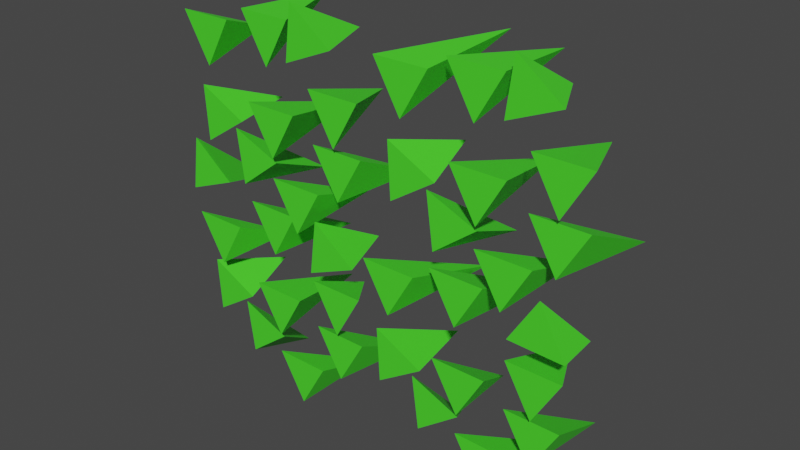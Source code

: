 # Source: GrassStageZero.blend  (saved by Blender 2.92.15; exported with 4.5.12 LTS)
import bpy
from mathutils import Matrix  # noqa: F401  (used for matrix-valued properties, if any)

bpy.ops.wm.read_factory_settings(use_empty=True)
scene = bpy.context.scene
scene.name = 'Scene'

# ---- collections
col_collection = bpy.data.collections.new('Collection'); scene.collection.children.link(col_collection)

# ---- materials (node trees are filled in below, after node groups)
mat_material_001 = bpy.data.materials.new('Material.001')
mat_material_001.use_transparent_shadow = False

# ---- material node trees
mat_material_001.use_nodes = True; mat_material_001.node_tree.nodes.clear()
_N = mat_material_001.node_tree.nodes; _L = mat_material_001.node_tree.links
n0 = _N.new('ShaderNodeBsdfPrincipled'); n0.name = 'Principled BSDF'; n0.location = (10, 300)
n0.distribution = 'GGX'
n0.subsurface_method = 'BURLEY'
n0.inputs[0].default_value = (0.06927, 0.8, 0.02511, 1.0)
n0.inputs[3].default_value = 1.45
n0.inputs[27].default_value = (0.0, 0.0, 0.0, 1.0)
n0.inputs[28].default_value = 1.0
n1 = _N.new('ShaderNodeOutputMaterial'); n1.name = 'Material Output'; n1.location = (300, 300)
_L.new(n0.outputs[0], n1.inputs[0])
n1.is_active_output = True

# ---- world
world_world = bpy.data.worlds.new('World'); scene.world = world_world
world_world.use_nodes = True; world_world.node_tree.nodes.clear()
_N = world_world.node_tree.nodes; _L = world_world.node_tree.links
n0 = _N.new('ShaderNodeOutputWorld'); n0.name = 'World Output'; n0.location = (300, 300)
n1 = _N.new('ShaderNodeBackground'); n1.name = 'Background'; n1.location = (10, 300)
n1.inputs[0].default_value = (0.05088, 0.05088, 0.05088, 1.0)
_L.new(n1.outputs[0], n0.inputs[0])
n0.is_active_output = True
world_world.color = (0.05088, 0.05088, 0.05088)
world_world.use_sun_shadow = False
world_world.sun_shadow_jitter_overblur = 0.0

# ---- meshes
me_cone = bpy.data.meshes.new('Cone')
me_cone.from_pydata([(-3.226, 0.04595, -0.7262), (-2.36, 0.04661, -0.4935), (-4.092, 0.04661, -0.4935), (-2.956, 3.026, -0.5834), (-2.513, 0.04726, -0.265), (-0.9151, 0.04755, -0.1611), (-2.294, 0.04802, 0.001547), (-1.646, 2.029, -0.1574), (-5.633, 0.04693, -0.3818), (-4.767, 0.04759, -0.1492), (-6.499, 0.04759, -0.1492), (-4.991, 1.667, -0.239), (-4.699, 0.2886, -0.6234), (-6.247, 0.2889, -0.5027), (-6.147, 0.2882, -0.7709), (-5.012, 2.27, -0.6045), (-0.8815, 0.04636, -0.5827), (-0.01552, 0.04702, -0.35), (-1.748, 0.04702, -0.35), (-1.267, 2.553, -0.4399), (-2.382, 0.04502, -1.054), (-1.516, 0.04568, -0.8216), (-3.248, 0.04568, -0.8216), (-1.434, 2.026, -0.9114), (-4.714, 0.2752, -0.9284), (-3.341, 0.2757, -0.7645), (-4.943, 0.276, -0.6621), (-3.668, 2.607, -0.9208), (-0.9914, 0.2755, -0.8462), (-0.1253, 0.2761, -0.6135), (-1.857, 0.2761, -0.6135), (-0.04333, 2.607, -0.7773), (-3.541, 0.2835, -0.3282), (-2.675, 0.2841, -0.09555), (-4.407, 0.2841, -0.09555), (-3.337, 2.616, -0.06665), (-3.276, 0.03551, -1.635), (-2.41, 0.03617, -1.402), (-4.142, 0.03617, -1.402), (-3.006, 3.015, -1.492), (-1.886, 0.03668, -1.223), (-0.2883, 0.03698, -1.119), (-1.667, 0.03744, -0.9565), (-1.019, 2.018, -1.115), (-5.682, 0.03624, -1.378), (-4.816, 0.0369, -1.145), (-6.549, 0.0369, -1.145), (-4.297, 1.548, -1.235), (-4.749, 0.2781, -1.532), (-6.296, 0.2785, -1.412), (-6.196, 0.2777, -1.68), (-5.248, 2.259, -1.47), (-0.9312, 0.03592, -1.492), (-0.06519, 0.03658, -1.259), (-1.797, 0.03658, -1.259), (-1.317, 1.686, -1.349), (-2.432, 0.03458, -1.963), (-1.566, 0.03524, -1.73), (-3.298, 0.03524, -1.73), (-1.484, 2.016, -1.82), (-4.764, 0.2648, -1.837), (-3.391, 0.2653, -1.673), (-4.992, 0.2655, -1.571), (-4.677, 2.596, -1.946), (-1.041, 0.265, -1.755), (-0.175, 0.2657, -1.522), (-1.907, 0.2657, -1.522), (-0.09301, 2.597, -1.686), (-3.59, 0.273, -1.237), (-2.724, 0.2737, -1.004), (-4.457, 0.2737, -1.004), (-2.642, 2.605, -1.168), (3.832, 0.03817, -0.701), (4.698, 0.03883, -0.4683), (2.966, 0.03883, -0.4683), (4.102, 3.018, -0.5582), (4.546, 0.03948, -0.2398), (6.143, 0.03977, -0.1359), (4.765, 0.04024, 0.02671), (5.413, 1.507, -0.1322), (1.426, 0.03915, -0.3567), (2.292, 0.03981, -0.124), (0.5597, 0.03981, -0.124), (2.812, 2.718, -0.05275), (2.359, 0.2808, -0.5982), (0.812, 0.2811, -0.4775), (0.912, 0.2804, -0.7457), (1.861, 2.262, -0.5362), (6.177, 0.03857, -0.5575), (7.043, 0.03924, -0.3249), (5.311, 0.03924, -0.3249), (5.791, 2.943, -0.4148), (4.676, 0.03723, -1.029), (5.542, 0.0379, -0.7964), (3.81, 0.0379, -0.7964), (5.624, 2.019, -0.8862), (2.345, 0.2674, -0.9032), (3.717, 0.2679, -0.7394), (2.116, 0.2682, -0.6369), (3.391, 2.599, -0.8957), (6.067, 0.2677, -0.821), (6.933, 0.2683, -0.5883), (5.201, 0.2683, -0.5883), (7.137, 2.599, -0.7522), (3.518, 0.2757, -0.303), (4.384, 0.2763, -0.07039), (2.652, 0.2763, -0.07039), (4.466, 2.608, -0.07308), (3.406, 0.03557, -1.613), (4.272, 0.03624, -1.38), (2.54, 0.03624, -1.38), (3.677, 1.869, -1.544), (4.903, 0.03692, -1.137), (6.634, 0.0369, -1.146), (5.818, 0.03757, -0.9093), (6.456, 1.544, -1.163), (0.9998, 0.03655, -1.268), (1.866, 0.03721, -1.036), (0.1338, 0.03721, -1.036), (2.386, 2.715, -1.126), (1.934, 0.2782, -1.51), (0.386, 0.2785, -1.389), (0.486, 0.2778, -1.657), (1.435, 2.726, -1.522), (5.751, 0.03598, -1.469), (6.617, 0.03664, -1.237), (4.885, 0.03664, -1.237), (5.365, 2.542, -1.326), (4.25, 0.03464, -1.941), (5.116, 0.0353, -1.708), (3.384, 0.0353, -1.708), (5.198, 2.016, -1.798), (1.919, 0.2649, -1.815), (3.291, 0.2653, -1.651), (1.69, 0.2656, -1.549), (1.749, 2.596, -1.939), (5.641, 0.2651, -1.733), (6.507, 0.2657, -1.5), (4.775, 0.2657, -1.5), (6.261, 2.597, -1.667), (3.092, 0.2731, -1.215), (3.958, 0.2737, -0.9821), (2.226, 0.2737, -0.9821), (4.04, 3.003, -1.146), (-6.742, 0.03724, -1.027), (-5.133, 0.03752, -0.9275), (-6.492, 0.038, -0.761), (-6.551, 2.83, -1.106)], [], [(0, 3, 1), (0, 1, 2), (1, 3, 2), (2, 3, 0), (4, 7, 5), (4, 5, 6), (5, 7, 6), (6, 7, 4), (8, 11, 9), (8, 9, 10), (9, 11, 10), (10, 11, 8), (12, 15, 13), (12, 13, 14), (13, 15, 14), (14, 15, 12), (16, 19, 17), (16, 17, 18), (17, 19, 18), (18, 19, 16), (20, 23, 21), (20, 21, 22), (21, 23, 22), (22, 23, 20), (24, 27, 25), (24, 25, 26), (25, 27, 26), (26, 27, 24), (28, 31, 29), (28, 29, 30), (29, 31, 30), (30, 31, 28), (32, 35, 33), (32, 33, 34), (33, 35, 34), (34, 35, 32), (36, 39, 37), (36, 37, 38), (37, 39, 38), (38, 39, 36), (40, 43, 41), (40, 41, 42), (41, 43, 42), (42, 43, 40), (44, 47, 45), (44, 45, 46), (45, 47, 46), (46, 47, 44), (48, 51, 49), (48, 49, 50), (49, 51, 50), (50, 51, 48), (52, 55, 53), (52, 53, 54), (53, 55, 54), (54, 55, 52), (56, 59, 57), (56, 57, 58), (57, 59, 58), (58, 59, 56), (60, 63, 61), (60, 61, 62), (61, 63, 62), (62, 63, 60), (64, 67, 65), (64, 65, 66), (65, 67, 66), (66, 67, 64), (68, 71, 69), (68, 69, 70), (69, 71, 70), (70, 71, 68), (72, 75, 73), (72, 73, 74), (73, 75, 74), (74, 75, 72), (76, 79, 77), (76, 77, 78), (77, 79, 78), (78, 79, 76), (80, 83, 81), (80, 81, 82), (81, 83, 82), (82, 83, 80), (84, 87, 85), (84, 85, 86), (85, 87, 86), (86, 87, 84), (88, 91, 89), (88, 89, 90), (89, 91, 90), (90, 91, 88), (92, 95, 93), (92, 93, 94), (93, 95, 94), (94, 95, 92), (96, 99, 97), (96, 97, 98), (97, 99, 98), (98, 99, 96), (100, 103, 101), (100, 101, 102), (101, 103, 102), (102, 103, 100), (104, 107, 105), (104, 105, 106), (105, 107, 106), (106, 107, 104), (108, 111, 109), (108, 109, 110), (109, 111, 110), (110, 111, 108), (112, 115, 113), (112, 113, 114), (113, 115, 114), (114, 115, 112), (116, 119, 117), (116, 117, 118), (117, 119, 118), (118, 119, 116), (120, 123, 121), (120, 121, 122), (121, 123, 122), (122, 123, 120), (124, 127, 125), (124, 125, 126), (125, 127, 126), (126, 127, 124), (128, 131, 129), (128, 129, 130), (129, 131, 130), (130, 131, 128), (132, 135, 133), (132, 133, 134), (133, 135, 134), (134, 135, 132), (136, 139, 137), (136, 137, 138), (137, 139, 138), (138, 139, 136), (140, 143, 141), (140, 141, 142), (141, 143, 142), (142, 143, 140), (144, 147, 145), (144, 145, 146), (145, 147, 146), (146, 147, 144)])
_uv = me_cone.uv_layers.new(name='UVMap')
_uv.uv.foreach_set('vector', [0.25, 0.49, 0.25, 0.25, 0.4578, 0.13, 0.75, 0.49, 0.9578, 0.13, 0.5422, 0.13, 0.4578, 0.13, 0.25, 0.25, 0.04215, 0.13, 0.04215, 0.13, 0.25, 0.25, 0.25, 0.49, 0.25, 0.49, 0.25, 0.25, 0.4578, 0.13, 0.75, 0.49, 0.9578, 0.13, 0.5422, 0.13, 0.4578, 0.13, 0.25, 0.25, 0.04215, 0.13, 0.04215, 0.13, 0.25, 0.25, 0.25, 0.49, 0.25, 0.49, 0.25, 0.25, 0.4578, 0.13, 0.75, 0.49, 0.9578, 0.13, 0.5422, 0.13, 0.4578, 0.13, 0.25, 0.25, 0.04215, 0.13, 0.04215, 0.13, 0.25, 0.25, 0.25, 0.49, 0.25, 0.49, 0.25, 0.25, 0.4578, 0.13, 0.75, 0.49, 0.9578, 0.13, 0.5422, 0.13, 0.4578, 0.13, 0.25, 0.25, 0.04215, 0.13, 0.04215, 0.13, 0.25, 0.25, 0.25, 0.49, 0.25, 0.49, 0.25, 0.25, 0.4578, 0.13, 0.75, 0.49, 0.9578, 0.13, 0.5422, 0.13, 0.4578, 0.13, 0.25, 0.25, 0.04215, 0.13, 0.04215, 0.13, 0.25, 0.25, 0.25, 0.49, 0.25, 0.49, 0.25, 0.25, 0.4578, 0.13, 0.75, 0.49, 0.9578, 0.13, 0.5422, 0.13, 0.4578, 0.13, 0.25, 0.25, 0.04215, 0.13, 0.04215, 0.13, 0.25, 0.25, 0.25, 0.49, 0.25, 0.49, 0.25, 0.25, 0.4578, 0.13, 0.75, 0.49, 0.9578, 0.13, 0.5422, 0.13, 0.4578, 0.13, 0.25, 0.25, 0.04215, 0.13, 0.04215, 0.13, 0.25, 0.25, 0.25, 0.49, 0.25, 0.49, 0.25, 0.25, 0.4578, 0.13, 0.75, 0.49, 0.9578, 0.13, 0.5422, 0.13, 0.4578, 0.13, 0.25, 0.25, 0.04215, 0.13, 0.04215, 0.13, 0.25, 0.25, 0.25, 0.49, 0.25, 0.49, 0.25, 0.25, 0.4578, 0.13, 0.75, 0.49, 0.9578, 0.13, 0.5422, 0.13, 0.4578, 0.13, 0.25, 0.25, 0.04215, 0.13, 0.04215, 0.13, 0.25, 0.25, 0.25, 0.49, 0.25, 0.49, 0.25, 0.25, 0.4578, 0.13, 0.75, 0.49, 0.9578, 0.13, 0.5422, 0.13, 0.4578, 0.13, 0.25, 0.25, 0.04215, 0.13, 0.04215, 0.13, 0.25, 0.25, 0.25, 0.49, 0.25, 0.49, 0.25, 0.25, 0.4578, 0.13, 0.75, 0.49, 0.9578, 0.13, 0.5422, 0.13, 0.4578, 0.13, 0.25, 0.25, 0.04215, 0.13, 0.04215, 0.13, 0.25, 0.25, 0.25, 0.49, 0.25, 0.49, 0.25, 0.25, 0.4578, 0.13, 0.75, 0.49, 0.9578, 0.13, 0.5422, 0.13, 0.4578, 0.13, 0.25, 0.25, 0.04215, 0.13, 0.04215, 0.13, 0.25, 0.25, 0.25, 0.49, 0.25, 0.49, 0.25, 0.25, 0.4578, 0.13, 0.75, 0.49, 0.9578, 0.13, 0.5422, 0.13, 0.4578, 0.13, 0.25, 0.25, 0.04215, 0.13, 0.04215, 0.13, 0.25, 0.25, 0.25, 0.49, 0.25, 0.49, 0.25, 0.25, 0.4578, 0.13, 0.75, 0.49, 0.9578, 0.13, 0.5422, 0.13, 0.4578, 0.13, 0.25, 0.25, 0.04215, 0.13, 0.04215, 0.13, 0.25, 0.25, 0.25, 0.49, 0.25, 0.49, 0.25, 0.25, 0.4578, 0.13, 0.75, 0.49, 0.9578, 0.13, 0.5422, 0.13, 0.4578, 0.13, 0.25, 0.25, 0.04215, 0.13, 0.04215, 0.13, 0.25, 0.25, 0.25, 0.49, 0.25, 0.49, 0.25, 0.25, 0.4578, 0.13, 0.75, 0.49, 0.9578, 0.13, 0.5422, 0.13, 0.4578, 0.13, 0.25, 0.25, 0.04215, 0.13, 0.04215, 0.13, 0.25, 0.25, 0.25, 0.49, 0.25, 0.49, 0.25, 0.25, 0.4578, 0.13, 0.75, 0.49, 0.9578, 0.13, 0.5422, 0.13, 0.4578, 0.13, 0.25, 0.25, 0.04215, 0.13, 0.04215, 0.13, 0.25, 0.25, 0.25, 0.49, 0.25, 0.49, 0.25, 0.25, 0.4578, 0.13, 0.75, 0.49, 0.9578, 0.13, 0.5422, 0.13, 0.4578, 0.13, 0.25, 0.25, 0.04215, 0.13, 0.04215, 0.13, 0.25, 0.25, 0.25, 0.49, 0.25, 0.49, 0.25, 0.25, 0.4578, 0.13, 0.75, 0.49, 0.9578, 0.13, 0.5422, 0.13, 0.4578, 0.13, 0.25, 0.25, 0.04215, 0.13, 0.04215, 0.13, 0.25, 0.25, 0.25, 0.49, 0.25, 0.49, 0.25, 0.25, 0.4578, 0.13, 0.75, 0.49, 0.9578, 0.13, 0.5422, 0.13, 0.4578, 0.13, 0.25, 0.25, 0.04215, 0.13, 0.04215, 0.13, 0.25, 0.25, 0.25, 0.49, 0.25, 0.49, 0.25, 0.25, 0.4578, 0.13, 0.75, 0.49, 0.9578, 0.13, 0.5422, 0.13, 0.4578, 0.13, 0.25, 0.25, 0.04215, 0.13, 0.04215, 0.13, 0.25, 0.25, 0.25, 0.49, 0.25, 0.49, 0.25, 0.25, 0.4578, 0.13, 0.75, 0.49, 0.9578, 0.13, 0.5422, 0.13, 0.4578, 0.13, 0.25, 0.25, 0.04215, 0.13, 0.04215, 0.13, 0.25, 0.25, 0.25, 0.49, 0.25, 0.49, 0.25, 0.25, 0.4578, 0.13, 0.75, 0.49, 0.9578, 0.13, 0.5422, 0.13, 0.4578, 0.13, 0.25, 0.25, 0.04215, 0.13, 0.04215, 0.13, 0.25, 0.25, 0.25, 0.49, 0.25, 0.49, 0.25, 0.25, 0.4578, 0.13, 0.75, 0.49, 0.9578, 0.13, 0.5422, 0.13, 0.4578, 0.13, 0.25, 0.25, 0.04215, 0.13, 0.04215, 0.13, 0.25, 0.25, 0.25, 0.49, 0.25, 0.49, 0.25, 0.25, 0.4578, 0.13, 0.75, 0.49, 0.9578, 0.13, 0.5422, 0.13, 0.4578, 0.13, 0.25, 0.25, 0.04215, 0.13, 0.04215, 0.13, 0.25, 0.25, 0.25, 0.49, 0.25, 0.49, 0.25, 0.25, 0.4578, 0.13, 0.75, 0.49, 0.9578, 0.13, 0.5422, 0.13, 0.4578, 0.13, 0.25, 0.25, 0.04215, 0.13, 0.04215, 0.13, 0.25, 0.25, 0.25, 0.49, 0.25, 0.49, 0.25, 0.25, 0.4578, 0.13, 0.75, 0.49, 0.9578, 0.13, 0.5422, 0.13, 0.4578, 0.13, 0.25, 0.25, 0.04215, 0.13, 0.04215, 0.13, 0.25, 0.25, 0.25, 0.49, 0.25, 0.49, 0.25, 0.25, 0.4578, 0.13, 0.75, 0.49, 0.9578, 0.13, 0.5422, 0.13, 0.4578, 0.13, 0.25, 0.25, 0.04215, 0.13, 0.04215, 0.13, 0.25, 0.25, 0.25, 0.49, 0.25, 0.49, 0.25, 0.25, 0.4578, 0.13, 0.75, 0.49, 0.9578, 0.13, 0.5422, 0.13, 0.4578, 0.13, 0.25, 0.25, 0.04215, 0.13, 0.04215, 0.13, 0.25, 0.25, 0.25, 0.49, 0.25, 0.49, 0.25, 0.25, 0.4578, 0.13, 0.75, 0.49, 0.9578, 0.13, 0.5422, 0.13, 0.4578, 0.13, 0.25, 0.25, 0.04215, 0.13, 0.04215, 0.13, 0.25, 0.25, 0.25, 0.49, 0.25, 0.49, 0.25, 0.25, 0.4578, 0.13, 0.75, 0.49, 0.9578, 0.13, 0.5422, 0.13, 0.4578, 0.13, 0.25, 0.25, 0.04215, 0.13, 0.04215, 0.13, 0.25, 0.25, 0.25, 0.49, 0.25, 0.49, 0.25, 0.25, 0.4578, 0.13, 0.75, 0.49, 0.9578, 0.13, 0.5422, 0.13, 0.4578, 0.13, 0.25, 0.25, 0.04215, 0.13, 0.04215, 0.13, 0.25, 0.25, 0.25, 0.49, 0.25, 0.49, 0.25, 0.25, 0.4578, 0.13, 0.75, 0.49, 0.9578, 0.13, 0.5422, 0.13, 0.4578, 0.13, 0.25, 0.25, 0.04215, 0.13, 0.04215, 0.13, 0.25, 0.25, 0.25, 0.49, 0.25, 0.49, 0.25, 0.25, 0.4578, 0.13, 0.75, 0.49, 0.9578, 0.13, 0.5422, 0.13, 0.4578, 0.13, 0.25, 0.25, 0.04215, 0.13, 0.04215, 0.13, 0.25, 0.25, 0.25, 0.49, 0.25, 0.49, 0.25, 0.25, 0.4578, 0.13, 0.75, 0.49, 0.9578, 0.13, 0.5422, 0.13, 0.4578, 0.13, 0.25, 0.25, 0.04215, 0.13, 0.04215, 0.13, 0.25, 0.25, 0.25, 0.49, 0.25, 0.49, 0.25, 0.25, 0.4578, 0.13, 0.75, 0.49, 0.9578, 0.13, 0.5422, 0.13, 0.4578, 0.13, 0.25, 0.25, 0.04215, 0.13, 0.04215, 0.13, 0.25, 0.25, 0.25, 0.49, 0.25, 0.49, 0.25, 0.25, 0.4578, 0.13, 0.75, 0.49, 0.9578, 0.13, 0.5422, 0.13, 0.4578, 0.13, 0.25, 0.25, 0.04215, 0.13, 0.04215, 0.13, 0.25, 0.25, 0.25, 0.49])
me_cone.materials.append(mat_material_001)
me_cone.use_remesh_fix_poles = True
me_cone.use_remesh_preserve_attributes = False
me_cone.use_mirror_vertex_groups = False
me_cone.update()

# ---- objects
ob_cone = bpy.data.objects.new('Cone', me_cone)

# ---- transforms, parenting, visibility, modifiers, constraints
ob_cone.location = (0.0, 0.0, 1.009)
ob_cone.scale = (0.1551, 0.1551, 1.0)
ob_cone.lineart.crease_threshold = 0.0

# ---- collection membership
col_collection.objects.link(ob_cone)

# ---- scene / render settings (as saved in the file)
scene.frame_start = 1; scene.frame_end = 250; scene.frame_set(1)
scene.render.engine = 'BLENDER_EEVEE_NEXT'
scene.cycles.use_denoising = False
scene.cycles.samples = 128
scene.cycles.sampling_pattern = 'TABULATED_SOBOL'
scene.cycles.use_adaptive_sampling = False
scene.cycles.use_light_tree = False
scene.view_settings.view_transform = 'Filmic'
bpy.context.view_layer.update()

# ---- added for rendering (the .blend has no active camera and no usable light): camera, sun
cam_auto = bpy.data.cameras.new('AutoCamera')
cam_auto.lens = 50.0
cam_auto.sensor_width = 36.0
cam_auto.clip_end = 1000.0
ob_auto_camera = bpy.data.objects.new('AutoCamera', cam_auto)
scene.collection.objects.link(ob_auto_camera)
ob_auto_camera.location = (2.7767, -3.05795, 2.23782)
ob_auto_camera.rotation_euler = (1.09748, -7.21219e-08, 0.694738)
scene.camera = ob_auto_camera
light_auto_sun = bpy.data.lights.new('AutoSun', 'SUN')
light_auto_sun.energy = 3.0
light_auto_sun.angle = 0.0523599
ob_auto_sun = bpy.data.objects.new('AutoSun', light_auto_sun)
scene.collection.objects.link(ob_auto_sun)
ob_auto_sun.rotation_euler = (0.872665, 0.174533, 0.523599)
bpy.context.view_layer.update()
